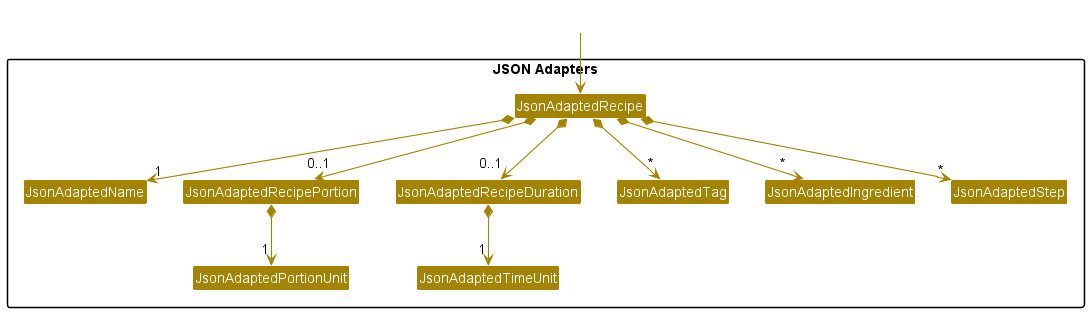

The diagram above was rendered by PlantUML. Its source (embedded in the PNG):
@startuml
!include style.puml
skinparam arrowThickness 1.1
skinparam arrowColor STORAGE_COLOR
skinparam classBackgroundColor STORAGE_COLOR

Package "JSON Adapters" {
Class JsonAdaptedRecipe
Class JsonAdaptedName
Class JsonAdaptedRecipePortion
Class JsonAdaptedPortionUnit
Class JsonAdaptedRecipeDuration
Class JsonAdaptedTimeUnit
Class JsonAdaptedTag
Class JsonAdaptedIngredient
Class JsonAdaptedStep
}

Class HiddenOutside #FFFFFF
HiddenOutside --> JsonAdaptedRecipe

JsonAdaptedRecipe *--> "1" JsonAdaptedName
JsonAdaptedRecipe *--> "0..1" JsonAdaptedRecipePortion
JsonAdaptedRecipePortion *--> "1" JsonAdaptedPortionUnit
JsonAdaptedRecipe *--> "0..1" JsonAdaptedRecipeDuration
JsonAdaptedRecipeDuration *--> "1" JsonAdaptedTimeUnit
JsonAdaptedRecipe *--> "*" JsonAdaptedTag
JsonAdaptedRecipe *--> "*" JsonAdaptedIngredient
JsonAdaptedRecipe *--> "*" JsonAdaptedStep

@enduml